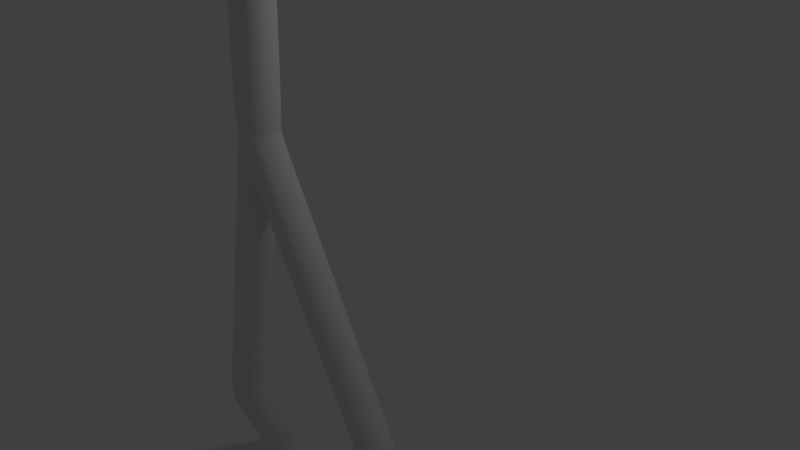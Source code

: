 # Source: char2col.blend  (saved by Blender 2.76.0; exported with 4.5.12 LTS)
import bpy
from mathutils import Matrix  # noqa: F401  (used for matrix-valued properties, if any)

bpy.ops.wm.read_factory_settings(use_empty=True)
scene = bpy.context.scene
scene.name = 'Scene'

# ---- collections
col_collection_1 = bpy.data.collections.new('Collection 1'); scene.collection.children.link(col_collection_1)

# ---- materials (node trees are filled in below, after node groups)
mat_material = bpy.data.materials.new('Material')
mat_material.alpha_threshold = 0.0
mat_material.use_transparent_shadow = False
mat_material.roughness = 0.5
mat_material.line_color = (0.0, 0.0, 0.0, 1.0)

# ---- material node trees

# ---- world
world_world = bpy.data.worlds.new('World'); scene.world = world_world
world_world.color = (0.05088, 0.05088, 0.05088)
world_world.use_sun_shadow = False
world_world.sun_shadow_jitter_overblur = 0.0
world_world.cycles.sampling_method = 'MANUAL'
world_world.cycles.sample_map_resolution = 256

# ---- cameras
cam_camera = bpy.data.cameras.new('Camera')
cam_camera.clip_end = 100.0
cam_camera.lens = 35.0
cam_camera.sensor_width = 32.0
cam_camera.sensor_height = 18.0
cam_camera.ortho_scale = 7.314
cam_camera.dof.focus_distance = 0.0
cam_camera.dof.aperture_fstop = 128.0

# ---- lights
light_lamp = bpy.data.lights.new('Lamp', 'POINT')
light_lamp.transmission_factor = 0.0
light_lamp.cutoff_distance = 30.0
light_lamp.energy = 100.0
light_lamp.shadow_buffer_clip_start = 1.001
light_lamp.shadow_soft_size = 0.1
light_lamp.shadow_maximum_resolution = 0.006
light_lamp.use_absolute_resolution = True
light_lamp.cycles.use_multiple_importance_sampling = False

# ---- meshes
me_cube = bpy.data.meshes.new('Cube')
me_cube.from_pydata([(-1.126, -1.484, -4.713), (-1.567, -1.12, -2.409), (-3.309, -1.506, -4.713), (0.03, -1.578, 2.115), (-8.729, -2.586, 5.109), (-2.379, 0.005048, -4.713), (-2.379, -1.82, -4.713), (0.03, -1.456, 5.109), (-8.896, -1.456, 5.109), (-7.437, -1.456, 5.109), (-3.774, -1.456, 5.109), (0.03, -1.456, 5.959), (-8.769, -0.4921, 5.109), (0.03, -1.456, 8.857), (0.03, -1.456, 10.5), (-4.885, 4.681, 10.6)], [(5, 0), (5, 2), (5, 1), (1, 3), (9, 4), (6, 5), (3, 7), (9, 8), (10, 9), (7, 10), (7, 11), (9, 12), (11, 13), (13, 14), (13, 15)], [])
me_cube.materials.append(mat_material)
me_cube.use_remesh_preserve_volume = False
me_cube.use_remesh_preserve_attributes = False
me_cube.use_mirror_vertex_groups = False
me_cube.update()

# ---- objects
ob_cube = bpy.data.objects.new('Cube', me_cube)
ob_lamp = bpy.data.objects.new('Lamp', light_lamp)
ob_camera = bpy.data.objects.new('Camera', cam_camera)

# ---- transforms, parenting, visibility, modifiers, constraints
ob_cube.location = (0.0, 0.0, 0.0)
ob_cube.lock_rotations_4d = False
ob_cube.empty_display_type = 'ARROWS'
ob_cube.lineart.crease_threshold = 0.0
_m = ob_cube.modifiers.new('Haut', 'SKIN')
_m.use_smooth_shade = True
_m = ob_cube.modifiers.new('Spiegeln', 'MIRROR')
_m = ob_cube.modifiers.new('Subsurf', 'SUBSURF')
_m.uv_smooth = 'PRESERVE_CORNERS'
_m.quality = 2
_m.levels = 3
ob_lamp.location = (4.076, 1.005, 5.904)
ob_lamp.rotation_euler = (0.6503, 0.05522, 1.866)
ob_lamp.lock_rotations_4d = False
ob_lamp.empty_display_type = 'ARROWS'
ob_lamp.color = (0.0, 0.0, 0.0, 0.0)
ob_lamp.lineart.crease_threshold = 0.0
ob_camera.location = (7.481, -6.508, 5.344)
ob_camera.rotation_euler = (1.109, 0.01082, 0.8149)
ob_camera.lock_rotations_4d = False
ob_camera.empty_display_type = 'ARROWS'
ob_camera.color = (0.0, 0.0, 0.0, 0.0)
ob_camera.display_type = 'WIRE'
ob_camera.lineart.crease_threshold = 0.0

# ---- collection membership
col_collection_1.objects.link(ob_cube)
col_collection_1.objects.link(ob_lamp)
col_collection_1.objects.link(ob_camera)

# ---- scene / render settings (as saved in the file)
scene.camera = ob_camera
scene.frame_start = 1; scene.frame_end = 250; scene.frame_set(1)
scene.render.engine = 'BLENDER_EEVEE_NEXT'
scene.render.resolution_percentage = 50
scene.render.dither_intensity = 0.0
scene.cycles.use_denoising = False
scene.cycles.samples = 10
scene.cycles.sampling_pattern = 'TABULATED_SOBOL'
scene.cycles.light_sampling_threshold = 0.0
scene.cycles.use_adaptive_sampling = False
scene.cycles.use_light_tree = False
scene.cycles.blur_glossy = 0.0
scene.cycles.pixel_filter_type = 'GAUSSIAN'
scene.cycles.sample_clamp_indirect = 0.0
scene.view_settings.view_transform = 'Standard'
bpy.context.view_layer.update()
